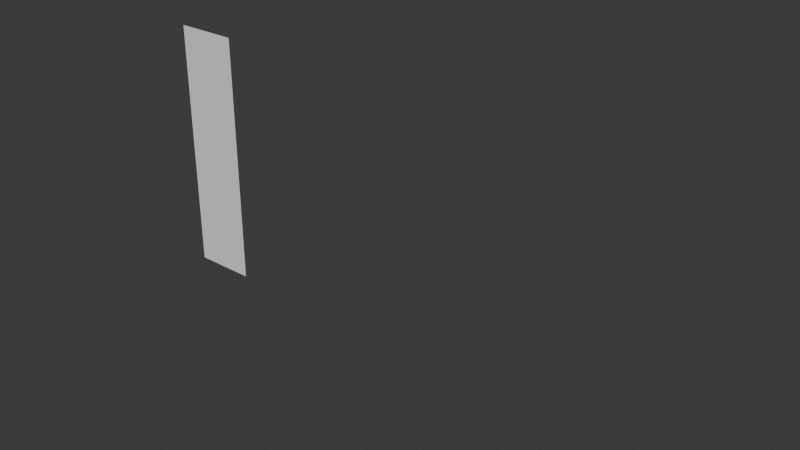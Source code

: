 # Source: gril_1.blend  (saved by Blender 4.4.32; exported with 4.5.12 LTS)
import bpy
from mathutils import Matrix  # noqa: F401  (used for matrix-valued properties, if any)

bpy.ops.wm.read_factory_settings(use_empty=True)
scene = bpy.context.scene
scene.name = 'Scene'

# ---- collections
col_collection = bpy.data.collections.new('Collection'); scene.collection.children.link(col_collection)

# ---- world
world_world = bpy.data.worlds.new('World'); scene.world = world_world
world_world.use_nodes = True; world_world.node_tree.nodes.clear()
_N = world_world.node_tree.nodes; _L = world_world.node_tree.links
n0 = _N.new('ShaderNodeOutputWorld'); n0.name = 'World Output'; n0.location = (300, 300)
n1 = _N.new('ShaderNodeBackground'); n1.name = 'Background'; n1.location = (10, 300)
n1.inputs[0].default_value = (0.05088, 0.05088, 0.05088, 1.0)
_L.new(n1.outputs[0], n0.inputs[0])
n0.is_active_output = True
world_world.color = (0.05088, 0.05088, 0.05088)
world_world.sun_shadow_jitter_overblur = 0.0

# ---- meshes
me_plane = bpy.data.meshes.new('Plane')
me_plane.from_pydata([(-1.0, -1.0, 0.0), (1.0, -1.0, 0.0), (-1.0, 1.0, 0.0), (1.0, 1.0, 0.0)], [], [(0, 1, 3, 2)])
_uv = me_plane.uv_layers.new(name='UVMap')
_uv.uv.foreach_set('vector', [0.0, 0.0, 1.0, 0.0, 1.0, 1.0, 0.0, 1.0])
me_plane.update()
me_circle_001 = bpy.data.meshes.new('Circle.001')
me_circle_001.from_pydata([(0.06937, -9.065e-08, 1.033), (0.04929, -9.317e-08, 1.027), (0.04506, -9.225e-08, 1.011), (0.04881, -9.126e-08, 0.9953), (0.06319, -9.359e-08, 0.9882), (0.08376, 0.001053, 0.9903), (0.0994, 0.002938, 1.007), (0.08827, 0.001053, 1.022), (0.06937, -9.065e-08, 1.033), (0.04929, -9.317e-08, 1.027), (0.04506, -9.225e-08, 1.011), (0.04881, -9.126e-08, 0.9953), (0.06319, -9.359e-08, 0.9882), (0.08376, 0.001053, 0.9903), (0.0994, 0.002938, 1.007), (0.08827, 0.001053, 1.022), (0.06937, -9.065e-08, 1.033), (0.04929, -9.317e-08, 1.027), (0.04506, -9.225e-08, 1.011), (0.04881, -9.126e-08, 0.9953), (0.06319, -9.359e-08, 0.9882), (0.08376, 0.001053, 0.9903), (0.0994, 0.002938, 1.007), (0.08827, 0.001053, 1.022), (0.06937, -9.065e-08, 1.033), (0.04929, -9.317e-08, 1.027), (0.04506, -9.225e-08, 1.011), (0.04881, -9.126e-08, 0.9953), (0.06319, -9.359e-08, 0.9882), (0.08376, 0.001053, 0.9903), (0.0994, 0.002938, 1.007), (0.08827, 0.001053, 1.022), (0.06937, -9.065e-08, 1.033), (0.04929, -9.317e-08, 1.027), (0.04506, -9.225e-08, 1.011), (0.04881, -9.126e-08, 0.9953), (0.06319, -9.359e-08, 0.9882), (0.08376, 0.001053, 0.9903), (0.0994, 0.002938, 1.007), (0.08827, 0.001053, 1.022), (0.06937, -9.065e-08, 1.033), (0.04929, -9.317e-08, 1.027), (0.04506, -9.225e-08, 1.011), (0.04881, -9.126e-08, 0.9953), (0.06319, -9.359e-08, 0.9882), (0.08376, 0.001053, 0.9903), (0.0994, 0.002938, 1.007), (0.08827, 0.001053, 1.022), (0.06937, -9.065e-08, 1.033), (0.04929, -9.317e-08, 1.027), (0.04506, -9.225e-08, 1.011), (0.04881, -9.126e-08, 0.9953), (0.06319, -9.359e-08, 0.9882), (0.08376, 0.001053, 0.9903), (0.0994, 0.002938, 1.007), (0.08827, 0.001053, 1.022), (0.06937, -9.065e-08, 1.033), (0.04929, -9.317e-08, 1.027), (0.04506, -9.225e-08, 1.011), (0.04881, -9.126e-08, 0.9953), (0.06319, -9.359e-08, 0.9882), (0.08376, 0.001053, 0.9903), (0.0994, 0.002938, 1.007), (0.08827, 0.001053, 1.022)], [], [(7, 6, 14, 15), (5, 4, 12, 13), (3, 2, 10, 11), (1, 0, 8, 9), (0, 7, 15, 8), (6, 5, 13, 14), (4, 3, 11, 12), (2, 1, 9, 10), (23, 31, 30, 22), (21, 29, 28, 20), (19, 27, 26, 18), (17, 25, 24, 16), (16, 24, 31, 23), (22, 30, 29, 21), (20, 28, 27, 19), (18, 26, 25, 17), (13, 29, 30, 14), (7, 23, 22, 6), (14, 30, 31, 15), (0, 16, 23, 7), (1, 17, 16, 0), (15, 31, 24, 8), (8, 24, 25, 9), (2, 18, 17, 1), (9, 25, 26, 10), (3, 19, 18, 2), (10, 26, 27, 11), (4, 20, 19, 3), (11, 27, 28, 12), (5, 21, 20, 4), (12, 28, 29, 13), (6, 22, 21, 5), (39, 47, 46, 38), (37, 45, 44, 36), (35, 43, 42, 34), (33, 41, 40, 32), (32, 40, 47, 39), (38, 46, 45, 37), (36, 44, 43, 35), (34, 42, 41, 33), (55, 54, 62, 63), (53, 52, 60, 61), (51, 50, 58, 59), (49, 48, 56, 57), (48, 55, 63, 56), (54, 53, 61, 62), (52, 51, 59, 60), (50, 49, 57, 58), (45, 46, 62, 61), (39, 38, 54, 55), (46, 47, 63, 62), (32, 39, 55, 48), (33, 32, 48, 49), (47, 40, 56, 63), (40, 41, 57, 56), (34, 33, 49, 50), (41, 42, 58, 57), (35, 34, 50, 51), (42, 43, 59, 58), (36, 35, 51, 52), (43, 44, 60, 59), (37, 36, 52, 53), (44, 45, 61, 60), (38, 37, 53, 54)])
_uv = me_circle_001.uv_layers.new(name='UVMap')
_uv.uv.foreach_set('vector', [0.0, 0.0, 0.0, 0.0, 0.0, 0.0, 0.0, 0.0, 0.0, 0.0, 0.0, 0.0, 0.0, 0.0, 0.0, 0.0, 0.0, 0.0, 0.0, 0.0, 0.0, 0.0, 0.0, 0.0, 0.0, 0.0, 0.0, 0.0, 0.0, 0.0, 0.0, 0.0, 0.0, 0.0, 0.0, 0.0, 0.0, 0.0, 0.0, 0.0, 0.0, 0.0, 0.0, 0.0, 0.0, 0.0, 0.0, 0.0, 0.0, 0.0, 0.0, 0.0, 0.0, 0.0, 0.0, 0.0, 0.0, 0.0, 0.0, 0.0, 0.0, 0.0, 0.0, 0.0, 0.0, 0.0, 0.0, 0.0, 0.0, 0.0, 0.0, 0.0, 0.0, 0.0, 0.0, 0.0, 0.0, 0.0, 0.0, 0.0, 0.0, 0.0, 0.0, 0.0, 0.0, 0.0, 0.0, 0.0, 0.0, 0.0, 0.0, 0.0, 0.0, 0.0, 0.0, 0.0, 0.0, 0.0, 0.0, 0.0, 0.0, 0.0, 0.0, 0.0, 0.0, 0.0, 0.0, 0.0, 0.0, 0.0, 0.0, 0.0, 0.0, 0.0, 0.0, 0.0, 0.0, 0.0, 0.0, 0.0, 0.0, 0.0, 0.0, 0.0, 0.0, 0.0, 0.0, 0.0, 0.0, 0.0, 0.0, 0.0, 0.0, 0.0, 0.0, 0.0, 0.0, 0.0, 0.0, 0.0, 0.0, 0.0, 0.0, 0.0, 0.0, 0.0, 0.0, 0.0, 0.0, 0.0, 0.0, 0.0, 0.0, 0.0, 0.0, 0.0, 0.0, 0.0, 0.0, 0.0, 0.0, 0.0, 0.0, 0.0, 0.0, 0.0, 0.0, 0.0, 0.0, 0.0, 0.0, 0.0, 0.0, 0.0, 0.0, 0.0, 0.0, 0.0, 0.0, 0.0, 0.0, 0.0, 0.0, 0.0, 0.0, 0.0, 0.0, 0.0, 0.0, 0.0, 0.0, 0.0, 0.0, 0.0, 0.0, 0.0, 0.0, 0.0, 0.0, 0.0, 0.0, 0.0, 0.0, 0.0, 0.0, 0.0, 0.0, 0.0, 0.0, 0.0, 0.0, 0.0, 0.0, 0.0, 0.0, 0.0, 0.0, 0.0, 0.0, 0.0, 0.0, 0.0, 0.0, 0.0, 0.0, 0.0, 0.0, 0.0, 0.0, 0.0, 0.0, 0.0, 0.0, 0.0, 0.0, 0.0, 0.0, 0.0, 0.0, 0.0, 0.0, 0.0, 0.0, 0.0, 0.0, 0.0, 0.0, 0.0, 0.0, 0.0, 0.0, 0.0, 0.0, 0.0, 0.0, 0.0, 0.0, 0.0, 0.0, 0.0, 0.0, 0.0, 0.0, 0.0, 0.0, 0.0, 0.0, 0.0, 0.0, 0.0, 0.0, 0.0, 0.0, 0.0, 0.0, 0.0, 0.0, 0.0, 0.0, 0.0, 0.0, 0.0, 0.0, 0.0, 0.0, 0.0, 0.0, 0.0, 0.0, 0.0, 0.0, 0.0, 0.0, 0.0, 0.0, 0.0, 0.0, 0.0, 0.0, 0.0, 0.0, 0.0, 0.0, 0.0, 0.0, 0.0, 0.0, 0.0, 0.0, 0.0, 0.0, 0.0, 0.0, 0.0, 0.0, 0.0, 0.0, 0.0, 0.0, 0.0, 0.0, 0.0, 0.0, 0.0, 0.0, 0.0, 0.0, 0.0, 0.0, 0.0, 0.0, 0.0, 0.0, 0.0, 0.0, 0.0, 0.0, 0.0, 0.0, 0.0, 0.0, 0.0, 0.0, 0.0, 0.0, 0.0, 0.0, 0.0, 0.0, 0.0, 0.0, 0.0, 0.0, 0.0, 0.0, 0.0, 0.0, 0.0, 0.0, 0.0, 0.0, 0.0, 0.0, 0.0, 0.0, 0.0, 0.0, 0.0, 0.0, 0.0, 0.0, 0.0, 0.0, 0.0, 0.0, 0.0, 0.0, 0.0, 0.0, 0.0, 0.0, 0.0, 0.0, 0.0, 0.0, 0.0, 0.0, 0.0, 0.0, 0.0, 0.0, 0.0, 0.0, 0.0, 0.0, 0.0, 0.0, 0.0, 0.0, 0.0, 0.0, 0.0, 0.0, 0.0, 0.0, 0.0, 0.0, 0.0, 0.0, 0.0, 0.0, 0.0, 0.0, 0.0, 0.0, 0.0, 0.0, 0.0, 0.0, 0.0, 0.0, 0.0, 0.0, 0.0, 0.0, 0.0, 0.0, 0.0, 0.0, 0.0, 0.0, 0.0, 0.0, 0.0, 0.0, 0.0, 0.0, 0.0, 0.0, 0.0, 0.0, 0.0, 0.0, 0.0, 0.0, 0.0, 0.0, 0.0, 0.0, 0.0, 0.0, 0.0, 0.0, 0.0, 0.0, 0.0, 0.0, 0.0, 0.0, 0.0, 0.0, 0.0, 0.0, 0.0, 0.0, 0.0, 0.0, 0.0, 0.0, 0.0, 0.0, 0.0, 0.0, 0.0, 0.0, 0.0, 0.0, 0.0, 0.0, 0.0, 0.0, 0.0, 0.0, 0.0, 0.0, 0.0, 0.0, 0.0, 0.0, 0.0, 0.0, 0.0, 0.0, 0.0, 0.0, 0.0, 0.0, 0.0, 0.0, 0.0, 0.0, 0.0, 0.0, 0.0, 0.0, 0.0, 0.0, 0.0, 0.0, 0.0, 0.0, 0.0])
me_circle_001.update()

# ---- objects
ob_empty = bpy.data.objects.new('Empty', None)
ob_plane = bpy.data.objects.new('Plane', me_plane)
ob_empty_001 = bpy.data.objects.new('Empty.001', None)
ob_circle = bpy.data.objects.new('Circle', me_circle_001)

# ---- transforms, parenting, visibility, modifiers, constraints
ob_empty.location = (1.221, 0.4272, 0.6241)
ob_empty.rotation_euler = (1.58, 0.0, 0.0)
ob_empty.empty_display_type = 'IMAGE'
ob_empty.empty_display_size = 1.428
ob_empty.empty_image_offset = (-1.75, -0.5)
ob_empty.use_empty_image_alpha = True
ob_empty.empty_image_side = 'FRONT'
ob_empty.color = (1.0, 1.0, 1.0, 0.2561)
ob_plane.location = (-2.302, 0.0006668, 0.6252)
ob_plane.rotation_euler = (1.571, -0.0, 0.0)
ob_plane.scale = (0.15, 0.6, 1.0)
ob_empty_001.location = (-0.4363, 1.221, 0.6317)
ob_empty_001.rotation_euler = (1.58, -0.0, 1.571)
ob_empty_001.empty_display_type = 'IMAGE'
ob_empty_001.empty_display_size = 1.428
ob_empty_001.empty_image_offset = (-1.75, -0.5)
ob_empty_001.use_empty_image_alpha = True
ob_empty_001.empty_image_side = 'FRONT'
ob_empty_001.color = (1.0, 1.0, 1.0, 0.2351)
ob_circle.location = (0.0, 0.0, 0.0)

# ---- collection membership
col_collection.objects.link(ob_empty)
col_collection.objects.link(ob_plane)
col_collection.objects.link(ob_empty_001)
col_collection.objects.link(ob_circle)

# ---- scene / render settings (as saved in the file)
scene.frame_start = 1; scene.frame_end = 250; scene.frame_set(1)
scene.render.engine = 'BLENDER_EEVEE_NEXT'
bpy.context.view_layer.update()

# ---- added for rendering (the .blend has no active camera and no usable light): camera, sun
cam_auto = bpy.data.cameras.new('AutoCamera')
cam_auto.lens = 50.0
cam_auto.sensor_width = 36.0
cam_auto.clip_end = 1000.0
ob_auto_camera = bpy.data.objects.new('AutoCamera', cam_auto)
scene.collection.objects.link(ob_auto_camera)
ob_auto_camera.location = (1.43254, -3.12942, 2.71249)
ob_auto_camera.rotation_euler = (1.09748, -7.21219e-08, 0.694738)
scene.camera = ob_auto_camera
light_auto_sun = bpy.data.lights.new('AutoSun', 'SUN')
light_auto_sun.energy = 3.0
light_auto_sun.angle = 0.0523599
ob_auto_sun = bpy.data.objects.new('AutoSun', light_auto_sun)
scene.collection.objects.link(ob_auto_sun)
ob_auto_sun.rotation_euler = (0.872665, 0.174533, 0.523599)
bpy.context.view_layer.update()
